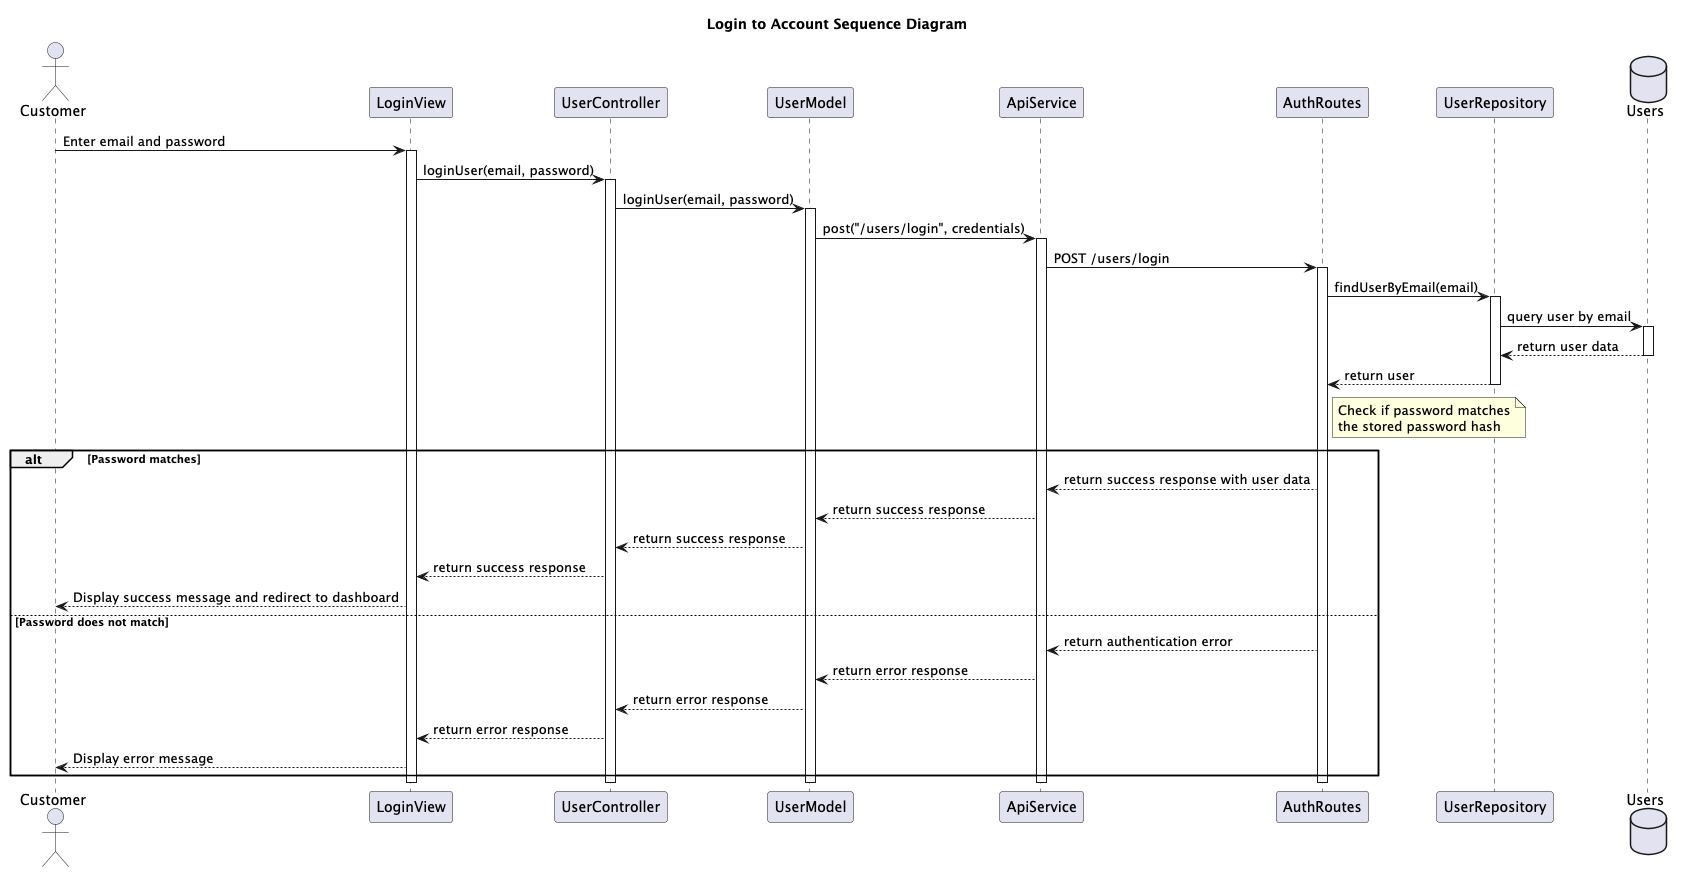

The diagram above was rendered by PlantUML. Its source (embedded in the PNG):
@startuml "Login to Account Sequence Diagram"

actor Customer
participant LoginView
participant UserController
participant UserModel
participant ApiService
participant AuthRoutes
participant UserRepository
database Users

title Login to Account Sequence Diagram

Customer -> LoginView : Enter email and password
activate LoginView

LoginView -> UserController : loginUser(email, password)
activate UserController

UserController -> UserModel : loginUser(email, password)
activate UserModel

UserModel -> ApiService : post("/users/login", credentials)
activate ApiService

ApiService -> AuthRoutes : POST /users/login
activate AuthRoutes

AuthRoutes -> UserRepository : findUserByEmail(email)
activate UserRepository

UserRepository -> Users : query user by email
activate Users
Users --> UserRepository : return user data
deactivate Users

UserRepository --> AuthRoutes : return user
deactivate UserRepository

note right of AuthRoutes
  Check if password matches
  the stored password hash
end note

alt Password matches
  AuthRoutes --> ApiService : return success response with user data
  ApiService --> UserModel : return success response
  UserModel --> UserController : return success response
  UserController --> LoginView : return success response
  LoginView --> Customer : Display success message and redirect to dashboard
else Password does not match
  AuthRoutes --> ApiService : return authentication error
  ApiService --> UserModel : return error response
  UserModel --> UserController : return error response
  UserController --> LoginView : return error response
  LoginView --> Customer : Display error message
end

deactivate AuthRoutes
deactivate ApiService
deactivate UserModel
deactivate UserController
deactivate LoginView

@enduml